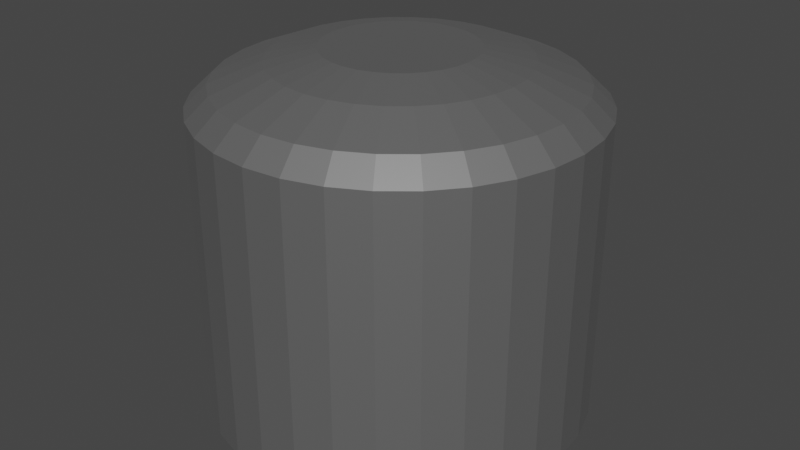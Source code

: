 # Source: Tank.blend  (saved by Blender 2.81.16; exported with 4.5.12 LTS)
import bpy
from mathutils import Matrix  # noqa: F401  (used for matrix-valued properties, if any)

bpy.ops.wm.read_factory_settings(use_empty=True)
scene = bpy.context.scene
scene.name = 'Scene'

# ---- collections
col_collection = bpy.data.collections.new('Collection'); scene.collection.children.link(col_collection)

# ---- materials (node trees are filled in below, after node groups)
mat_material_001 = bpy.data.materials.new('Material.001')
mat_material_001.use_transparent_shadow = False

# ---- material node trees
mat_material_001.use_nodes = True; mat_material_001.node_tree.nodes.clear()
_N = mat_material_001.node_tree.nodes; _L = mat_material_001.node_tree.links
n0 = _N.new('ShaderNodeOutputMaterial'); n0.name = 'Material Output'; n0.location = (300, 300)
n1 = _N.new('ShaderNodeBsdfPrincipled'); n1.name = 'Principled BSDF'; n1.location = (-112, 278)
n1.distribution = 'GGX'
n1.subsurface_method = 'BURLEY'
n1.inputs[0].default_value = (0.2522, 0.2522, 0.2522, 1.0)
n1.inputs[1].default_value = 0.6818
n1.inputs[2].default_value = 0.5273
n1.inputs[3].default_value = 1.45
n1.inputs[13].default_value = 1.0
n1.inputs[27].default_value = (0.0, 0.0, 0.0, 1.0)
n1.inputs[28].default_value = 1.0
_L.new(n1.outputs[0], n0.inputs[0])
n0.is_active_output = True

# ---- world
world_world = bpy.data.worlds.new('World'); scene.world = world_world
world_world.use_nodes = True; world_world.node_tree.nodes.clear()
_N = world_world.node_tree.nodes; _L = world_world.node_tree.links
n0 = _N.new('ShaderNodeOutputWorld'); n0.name = 'World Output'; n0.location = (300, 300)
n1 = _N.new('ShaderNodeBackground'); n1.name = 'Background'; n1.location = (10, 300)
n1.inputs[0].default_value = (0.05088, 0.05088, 0.05088, 1.0)
_L.new(n1.outputs[0], n0.inputs[0])
n0.is_active_output = True
world_world.color = (0.05088, 0.05088, 0.05088)
world_world.use_sun_shadow = False
world_world.sun_shadow_jitter_overblur = 0.0

# ---- meshes
me_cylinder = bpy.data.meshes.new('Cylinder')
me_cylinder.from_pydata([(0.0, 1.0, -1.0), (-1.005e-07, 0.3826, 1.334), (0.1951, 0.9808, -1.0), (0.07465, 0.3753, 1.334), (0.3827, 0.9239, -1.0), (0.1464, 0.3535, 1.334), (0.5556, 0.8315, -1.0), (0.2126, 0.3182, 1.334), (0.7071, 0.7071, -1.0), (0.2706, 0.2706, 1.334), (0.8315, 0.5556, -1.0), (0.3182, 0.2126, 1.334), (0.9239, 0.3827, -1.0), (0.3535, 0.1464, 1.334), (0.9808, 0.1951, -1.0), (0.3753, 0.07465, 1.334), (1.0, 7.55e-08, -1.0), (0.3826, 3.905e-08, 1.334), (0.9808, -0.1951, -1.0), (0.3753, -0.07465, 1.334), (0.9239, -0.3827, -1.0), (0.3535, -0.1464, 1.334), (0.8315, -0.5556, -1.0), (0.3182, -0.2126, 1.334), (0.7071, -0.7071, -1.0), (0.2706, -0.2706, 1.334), (0.5556, -0.8315, -1.0), (0.2126, -0.3182, 1.334), (0.3827, -0.9239, -1.0), (0.1464, -0.3535, 1.334), (0.1951, -0.9808, -1.0), (0.07465, -0.3753, 1.334), (-3.258e-07, -1.0, -1.0), (-1.027e-07, -0.3826, 1.334), (-0.1951, -0.9808, -1.0), (-0.07465, -0.3753, 1.334), (-0.3827, -0.9239, -1.0), (-0.1464, -0.3535, 1.334), (-0.5556, -0.8315, -1.0), (-0.2126, -0.3182, 1.334), (-0.7071, -0.7071, -1.0), (-0.2706, -0.2706, 1.334), (-0.8315, -0.5556, -1.0), (-0.3182, -0.2126, 1.334), (-0.9239, -0.3827, -1.0), (-0.3535, -0.1464, 1.334), (-0.9808, -0.1951, -1.0), (-0.3753, -0.07465, 1.334), (-1.0, 9.656e-07, -1.0), (-0.3826, 4.237e-07, 1.334), (-0.9808, 0.1951, -1.0), (-0.3753, 0.07465, 1.334), (-0.9239, 0.3827, -1.0), (-0.3535, 0.1464, 1.334), (-0.8315, 0.5556, -1.0), (-0.3182, 0.2126, 1.334), (-0.7071, 0.7071, -1.0), (-0.2706, 0.2706, 1.334), (-0.5556, 0.8315, -1.0), (-0.2126, 0.3182, 1.334), (-0.3827, 0.9239, -1.0), (-0.1464, 0.3535, 1.334), (-0.1951, 0.9808, -1.0), (-0.07465, 0.3753, 1.334), (0.1951, 0.9808, 1.0), (0.0, 1.0, 1.0), (0.3827, 0.9239, 1.0), (0.5556, 0.8315, 1.0), (0.7071, 0.7071, 1.0), (0.8315, 0.5556, 1.0), (0.9239, 0.3827, 1.0), (0.9808, 0.1951, 1.0), (1.0, 7.55e-08, 1.0), (0.9808, -0.1951, 1.0), (0.9239, -0.3827, 1.0), (0.8315, -0.5556, 1.0), (0.7071, -0.7071, 1.0), (0.5556, -0.8315, 1.0), (0.3827, -0.9239, 1.0), (0.1951, -0.9808, 1.0), (-3.258e-07, -1.0, 1.0), (-0.1951, -0.9808, 1.0), (-0.3827, -0.9239, 1.0), (-0.5556, -0.8315, 1.0), (-0.7071, -0.7071, 1.0), (-0.8315, -0.5556, 1.0), (-0.9239, -0.3827, 1.0), (-0.9808, -0.1951, 1.0), (-1.0, 9.656e-07, 1.0), (-0.9808, 0.1951, 1.0), (-0.9239, 0.3827, 1.0), (-0.8315, 0.5556, 1.0), (-0.7071, 0.7071, 1.0), (-0.5556, 0.8315, 1.0), (-0.3827, 0.9239, 1.0), (-0.1951, 0.9808, 1.0), (0.123, 0.6185, 1.265), (-9.756e-08, 0.6306, 1.265), (0.2413, 0.5826, 1.265), (0.3504, 0.5244, 1.265), (0.4459, 0.4459, 1.265), (0.5244, 0.3504, 1.265), (0.5826, 0.2413, 1.265), (0.6185, 0.123, 1.265), (0.6306, 4.699e-08, 1.265), (0.6185, -0.123, 1.265), (0.5826, -0.2413, 1.265), (0.5244, -0.3504, 1.265), (0.4459, -0.4459, 1.265), (0.3504, -0.5244, 1.265), (0.2413, -0.5826, 1.265), (0.123, -0.6185, 1.265), (-2.03e-07, -0.6306, 1.265), (-0.123, -0.6185, 1.265), (-0.2413, -0.5826, 1.265), (-0.3504, -0.5244, 1.265), (-0.4459, -0.4459, 1.265), (-0.5244, -0.3504, 1.265), (-0.5826, -0.2413, 1.265), (-0.6185, -0.123, 1.265), (-0.6306, 6.442e-07, 1.265), (-0.6185, 0.123, 1.265), (-0.5826, 0.2413, 1.265), (-0.5244, 0.3504, 1.265), (-0.4459, 0.4459, 1.265), (-0.3504, 0.5244, 1.265), (-0.2413, 0.5826, 1.265), (-0.123, 0.6185, 1.265), (-5.883e-08, 0.8874, 1.136), (0.1731, 0.8703, 1.136), (0.3396, 0.8198, 1.136), (0.493, 0.7378, 1.136), (0.6275, 0.6275, 1.136), (0.7378, 0.493, 1.136), (0.8198, 0.3396, 1.136), (0.8703, 0.1731, 1.136), (0.8874, 4.321e-08, 1.136), (0.8703, -0.1731, 1.136), (0.8198, -0.3396, 1.136), (0.7378, -0.493, 1.136), (0.6275, -0.6275, 1.136), (0.493, -0.7378, 1.136), (0.3396, -0.8198, 1.136), (0.1731, -0.8703, 1.136), (-2.92e-07, -0.8874, 1.136), (-0.1731, -0.8703, 1.136), (-0.3396, -0.8198, 1.136), (-0.493, -0.7378, 1.136), (-0.6275, -0.6275, 1.136), (-0.7378, -0.493, 1.136), (-0.8198, -0.3396, 1.136), (-0.8703, -0.1731, 1.136), (-0.8874, 8.532e-07, 1.136), (-0.8703, 0.1731, 1.136), (-0.8198, 0.3396, 1.136), (-0.7378, 0.493, 1.136), (-0.6275, 0.6275, 1.136), (-0.493, 0.7378, 1.136), (-0.3396, 0.8198, 1.136), (-0.1731, 0.8703, 1.136)], [], [(0, 65, 64, 2), (2, 64, 66, 4), (4, 66, 67, 6), (6, 67, 68, 8), (8, 68, 69, 10), (10, 69, 70, 12), (12, 70, 71, 14), (14, 71, 72, 16), (16, 72, 73, 18), (18, 73, 74, 20), (20, 74, 75, 22), (22, 75, 76, 24), (24, 76, 77, 26), (26, 77, 78, 28), (28, 78, 79, 30), (30, 79, 80, 32), (32, 80, 81, 34), (34, 81, 82, 36), (36, 82, 83, 38), (38, 83, 84, 40), (40, 84, 85, 42), (42, 85, 86, 44), (44, 86, 87, 46), (46, 87, 88, 48), (48, 88, 89, 50), (50, 89, 90, 52), (52, 90, 91, 54), (54, 91, 92, 56), (56, 92, 93, 58), (58, 93, 94, 60), (3, 1, 63, 61, 59, 57, 55, 53, 51, 49, 47, 45, 43, 41, 39, 37, 35, 33, 31, 29, 27, 25, 23, 21, 19, 17, 15, 13, 11, 9, 7, 5), (60, 94, 95, 62), (62, 95, 65, 0), (0, 2, 4, 6, 8, 10, 12, 14, 16, 18, 20, 22, 24, 26, 28, 30, 32, 34, 36, 38, 40, 42, 44, 46, 48, 50, 52, 54, 56, 58, 60, 62), (128, 129, 64, 65), (129, 130, 66, 64), (130, 131, 67, 66), (131, 132, 68, 67), (132, 133, 69, 68), (133, 134, 70, 69), (134, 135, 71, 70), (135, 136, 72, 71), (136, 137, 73, 72), (137, 138, 74, 73), (138, 139, 75, 74), (139, 140, 76, 75), (140, 141, 77, 76), (141, 142, 78, 77), (142, 143, 79, 78), (143, 144, 80, 79), (144, 145, 81, 80), (145, 146, 82, 81), (146, 147, 83, 82), (147, 148, 84, 83), (148, 149, 85, 84), (149, 150, 86, 85), (150, 151, 87, 86), (151, 152, 88, 87), (152, 153, 89, 88), (153, 154, 90, 89), (154, 155, 91, 90), (155, 156, 92, 91), (156, 157, 93, 92), (157, 158, 94, 93), (158, 159, 95, 94), (159, 128, 65, 95), (1, 3, 96, 97), (3, 5, 98, 96), (5, 7, 99, 98), (7, 9, 100, 99), (9, 11, 101, 100), (11, 13, 102, 101), (13, 15, 103, 102), (15, 17, 104, 103), (17, 19, 105, 104), (19, 21, 106, 105), (21, 23, 107, 106), (23, 25, 108, 107), (25, 27, 109, 108), (27, 29, 110, 109), (29, 31, 111, 110), (31, 33, 112, 111), (33, 35, 113, 112), (35, 37, 114, 113), (37, 39, 115, 114), (39, 41, 116, 115), (41, 43, 117, 116), (43, 45, 118, 117), (45, 47, 119, 118), (47, 49, 120, 119), (49, 51, 121, 120), (51, 53, 122, 121), (53, 55, 123, 122), (55, 57, 124, 123), (57, 59, 125, 124), (59, 61, 126, 125), (61, 63, 127, 126), (63, 1, 97, 127), (127, 97, 128, 159), (126, 127, 159, 158), (125, 126, 158, 157), (124, 125, 157, 156), (123, 124, 156, 155), (122, 123, 155, 154), (121, 122, 154, 153), (120, 121, 153, 152), (119, 120, 152, 151), (118, 119, 151, 150), (117, 118, 150, 149), (116, 117, 149, 148), (115, 116, 148, 147), (114, 115, 147, 146), (113, 114, 146, 145), (112, 113, 145, 144), (111, 112, 144, 143), (110, 111, 143, 142), (109, 110, 142, 141), (108, 109, 141, 140), (107, 108, 140, 139), (106, 107, 139, 138), (105, 106, 138, 137), (104, 105, 137, 136), (103, 104, 136, 135), (102, 103, 135, 134), (101, 102, 134, 133), (100, 101, 133, 132), (99, 100, 132, 131), (98, 99, 131, 130), (96, 98, 130, 129), (97, 96, 129, 128)])
_uv = me_cylinder.uv_layers.new(name='UVMap')
_uv.uv.foreach_set('vector', [1.0, 0.5, 1.0, 1.0, 0.9688, 1.0, 0.9688, 0.5, 0.9688, 0.5, 0.9688, 1.0, 0.9375, 1.0, 0.9375, 0.5, 0.9375, 0.5, 0.9375, 1.0, 0.9062, 1.0, 0.9062, 0.5, 0.9062, 0.5, 0.9062, 1.0, 0.875, 1.0, 0.875, 0.5, 0.875, 0.5, 0.875, 1.0, 0.8438, 1.0, 0.8438, 0.5, 0.8438, 0.5, 0.8438, 1.0, 0.8125, 1.0, 0.8125, 0.5, 0.8125, 0.5, 0.8125, 1.0, 0.7812, 1.0, 0.7812, 0.5, 0.7812, 0.5, 0.7812, 1.0, 0.75, 1.0, 0.75, 0.5, 0.75, 0.5, 0.75, 1.0, 0.7188, 1.0, 0.7188, 0.5, 0.7188, 0.5, 0.7188, 1.0, 0.6875, 1.0, 0.6875, 0.5, 0.6875, 0.5, 0.6875, 1.0, 0.6562, 1.0, 0.6562, 0.5, 0.6562, 0.5, 0.6562, 1.0, 0.625, 1.0, 0.625, 0.5, 0.625, 0.5, 0.625, 1.0, 0.5938, 1.0, 0.5938, 0.5, 0.5938, 0.5, 0.5938, 1.0, 0.5625, 1.0, 0.5625, 0.5, 0.5625, 0.5, 0.5625, 1.0, 0.5312, 1.0, 0.5312, 0.5, 0.5312, 0.5, 0.5312, 1.0, 0.5, 1.0, 0.5, 0.5, 0.5, 0.5, 0.5, 1.0, 0.4688, 1.0, 0.4688, 0.5, 0.4688, 0.5, 0.4688, 1.0, 0.4375, 1.0, 0.4375, 0.5, 0.4375, 0.5, 0.4375, 1.0, 0.4062, 1.0, 0.4062, 0.5, 0.4062, 0.5, 0.4062, 1.0, 0.375, 1.0, 0.375, 0.5, 0.375, 0.5, 0.375, 1.0, 0.3438, 1.0, 0.3438, 0.5, 0.3438, 0.5, 0.3438, 1.0, 0.3125, 1.0, 0.3125, 0.5, 0.3125, 0.5, 0.3125, 1.0, 0.2812, 1.0, 0.2812, 0.5, 0.2812, 0.5, 0.2812, 1.0, 0.25, 1.0, 0.25, 0.5, 0.25, 0.5, 0.25, 1.0, 0.2188, 1.0, 0.2188, 0.5, 0.2188, 0.5, 0.2188, 1.0, 0.1875, 1.0, 0.1875, 0.5, 0.1875, 0.5, 0.1875, 1.0, 0.1562, 1.0, 0.1562, 0.5, 0.1562, 0.5, 0.1562, 1.0, 0.125, 1.0, 0.125, 0.5, 0.125, 0.5, 0.125, 1.0, 0.09375, 1.0, 0.09375, 0.5, 0.09375, 0.5, 0.09375, 1.0, 0.0625, 1.0, 0.0625, 0.5, 0.2762, 0.3818, 0.25, 0.3843, 0.2238, 0.3818, 0.1986, 0.3741, 0.1754, 0.3617, 0.155, 0.345, 0.1383, 0.3246, 0.1259, 0.3014, 0.1182, 0.2762, 0.1157, 0.25, 0.1182, 0.2238, 0.1259, 0.1986, 0.1383, 0.1754, 0.155, 0.155, 0.1754, 0.1383, 0.1986, 0.1259, 0.2238, 0.1182, 0.25, 0.1157, 0.2762, 0.1182, 0.3014, 0.1259, 0.3246, 0.1383, 0.345, 0.155, 0.3617, 0.1754, 0.3741, 0.1986, 0.3818, 0.2238, 0.3843, 0.25, 0.3818, 0.2762, 0.3741, 0.3014, 0.3617, 0.3246, 0.345, 0.345, 0.3246, 0.3617, 0.3014, 0.3741, 0.0625, 0.5, 0.0625, 1.0, 0.03125, 1.0, 0.03125, 0.5, 0.03125, 0.5, 0.03125, 1.0, 0.0, 1.0, 0.0, 0.5, 0.75, 0.49, 0.7968, 0.4854, 0.8418, 0.4717, 0.8833, 0.4496, 0.9197, 0.4197, 0.9496, 0.3833, 0.9717, 0.3418, 0.9854, 0.2968, 0.99, 0.25, 0.9854, 0.2032, 0.9717, 0.1582, 0.9496, 0.1167, 0.9197, 0.08029, 0.8833, 0.05045, 0.8418, 0.02827, 0.7968, 0.01461, 0.75, 0.01, 0.7032, 0.01461, 0.6582, 0.02827, 0.6167, 0.05045, 0.5803, 0.08029, 0.5504, 0.1167, 0.5283, 0.1582, 0.5146, 0.2032, 0.51, 0.25, 0.5146, 0.2968, 0.5283, 0.3418, 0.5504, 0.3833, 0.5803, 0.4197, 0.6167, 0.4496, 0.6582, 0.4717, 0.7032, 0.4854, 0.25, 0.4535, 0.2897, 0.4496, 0.2968, 0.4854, 0.25, 0.49, 0.2897, 0.4496, 0.3279, 0.438, 0.3418, 0.4717, 0.2968, 0.4854, 0.3279, 0.438, 0.3631, 0.4192, 0.3833, 0.4496, 0.3418, 0.4717, 0.3631, 0.4192, 0.3939, 0.3939, 0.4197, 0.4197, 0.3833, 0.4496, 0.3939, 0.3939, 0.4192, 0.3631, 0.4496, 0.3833, 0.4197, 0.4197, 0.4192, 0.3631, 0.438, 0.3279, 0.4717, 0.3418, 0.4496, 0.3833, 0.438, 0.3279, 0.4496, 0.2897, 0.4854, 0.2968, 0.4717, 0.3418, 0.4496, 0.2897, 0.4535, 0.25, 0.49, 0.25, 0.4854, 0.2968, 0.4535, 0.25, 0.4496, 0.2103, 0.4854, 0.2032, 0.49, 0.25, 0.4496, 0.2103, 0.438, 0.1721, 0.4717, 0.1582, 0.4854, 0.2032, 0.438, 0.1721, 0.4192, 0.1369, 0.4496, 0.1167, 0.4717, 0.1582, 0.4192, 0.1369, 0.3939, 0.1061, 0.4197, 0.08029, 0.4496, 0.1167, 0.3939, 0.1061, 0.3631, 0.0808, 0.3833, 0.05045, 0.4197, 0.08029, 0.3631, 0.0808, 0.3279, 0.06199, 0.3418, 0.02827, 0.3833, 0.05045, 0.3279, 0.06199, 0.2897, 0.05041, 0.2968, 0.01461, 0.3418, 0.02827, 0.2897, 0.05041, 0.25, 0.0465, 0.25, 0.01, 0.2968, 0.01461, 0.25, 0.0465, 0.2103, 0.05041, 0.2032, 0.01461, 0.25, 0.01, 0.2103, 0.05041, 0.1721, 0.06199, 0.1582, 0.02827, 0.2032, 0.01461, 0.1721, 0.06199, 0.1369, 0.0808, 0.1167, 0.05045, 0.1582, 0.02827, 0.1369, 0.0808, 0.1061, 0.1061, 0.08029, 0.08029, 0.1167, 0.05045, 0.1061, 0.1061, 0.0808, 0.1369, 0.05045, 0.1167, 0.08029, 0.08029, 0.0808, 0.1369, 0.06199, 0.1721, 0.02827, 0.1582, 0.05045, 0.1167, 0.06199, 0.1721, 0.05041, 0.2103, 0.01461, 0.2032, 0.02827, 0.1582, 0.05041, 0.2103, 0.0465, 0.25, 0.01, 0.25, 0.01461, 0.2032, 0.0465, 0.25, 0.05041, 0.2897, 0.01461, 0.2968, 0.01, 0.25, 0.05041, 0.2897, 0.06199, 0.3279, 0.02827, 0.3418, 0.01461, 0.2968, 0.06199, 0.3279, 0.0808, 0.3631, 0.05045, 0.3833, 0.02827, 0.3418, 0.0808, 0.3631, 0.1061, 0.3939, 0.08029, 0.4197, 0.05045, 0.3833, 0.1061, 0.3939, 0.1369, 0.4192, 0.1167, 0.4496, 0.08029, 0.4197, 0.1369, 0.4192, 0.1721, 0.438, 0.1582, 0.4717, 0.1167, 0.4496, 0.1721, 0.438, 0.2103, 0.4496, 0.2032, 0.4854, 0.1582, 0.4717, 0.2103, 0.4496, 0.25, 0.4535, 0.25, 0.49, 0.2032, 0.4854, 0.25, 0.3843, 0.2762, 0.3818, 0.2826, 0.4138, 0.25, 0.417, 0.2762, 0.3818, 0.3014, 0.3741, 0.3139, 0.4043, 0.2826, 0.4138, 0.3014, 0.3741, 0.3246, 0.3617, 0.3428, 0.3889, 0.3139, 0.4043, 0.3246, 0.3617, 0.345, 0.345, 0.3681, 0.3681, 0.3428, 0.3889, 0.345, 0.345, 0.3617, 0.3246, 0.3889, 0.3428, 0.3681, 0.3681, 0.3617, 0.3246, 0.3741, 0.3014, 0.4043, 0.3139, 0.3889, 0.3428, 0.3741, 0.3014, 0.3818, 0.2762, 0.4138, 0.2826, 0.4043, 0.3139, 0.3818, 0.2762, 0.3843, 0.25, 0.417, 0.25, 0.4138, 0.2826, 0.3843, 0.25, 0.3818, 0.2238, 0.4138, 0.2174, 0.417, 0.25, 0.3818, 0.2238, 0.3741, 0.1986, 0.4043, 0.1861, 0.4138, 0.2174, 0.3741, 0.1986, 0.3617, 0.1754, 0.3889, 0.1572, 0.4043, 0.1861, 0.3617, 0.1754, 0.345, 0.155, 0.3681, 0.1319, 0.3889, 0.1572, 0.345, 0.155, 0.3246, 0.1383, 0.3428, 0.1111, 0.3681, 0.1319, 0.3246, 0.1383, 0.3014, 0.1259, 0.3139, 0.09571, 0.3428, 0.1111, 0.3014, 0.1259, 0.2762, 0.1182, 0.2826, 0.08621, 0.3139, 0.09571, 0.2762, 0.1182, 0.25, 0.1157, 0.25, 0.083, 0.2826, 0.08621, 0.25, 0.1157, 0.2238, 0.1182, 0.2174, 0.08621, 0.25, 0.083, 0.2238, 0.1182, 0.1986, 0.1259, 0.1861, 0.09571, 0.2174, 0.08621, 0.1986, 0.1259, 0.1754, 0.1383, 0.1572, 0.1111, 0.1861, 0.09571, 0.1754, 0.1383, 0.155, 0.155, 0.1319, 0.1319, 0.1572, 0.1111, 0.155, 0.155, 0.1383, 0.1754, 0.1111, 0.1572, 0.1319, 0.1319, 0.1383, 0.1754, 0.1259, 0.1986, 0.09571, 0.1861, 0.1111, 0.1572, 0.1259, 0.1986, 0.1182, 0.2238, 0.08621, 0.2174, 0.09571, 0.1861, 0.1182, 0.2238, 0.1157, 0.25, 0.083, 0.25, 0.08621, 0.2174, 0.1157, 0.25, 0.1182, 0.2762, 0.08621, 0.2826, 0.083, 0.25, 0.1182, 0.2762, 0.1259, 0.3014, 0.09571, 0.3139, 0.08621, 0.2826, 0.1259, 0.3014, 0.1383, 0.3246, 0.1111, 0.3428, 0.09571, 0.3139, 0.1383, 0.3246, 0.155, 0.345, 0.1319, 0.3681, 0.1111, 0.3428, 0.155, 0.345, 0.1754, 0.3617, 0.1572, 0.3889, 0.1319, 0.3681, 0.1754, 0.3617, 0.1986, 0.3741, 0.1861, 0.4043, 0.1572, 0.3889, 0.1986, 0.3741, 0.2238, 0.3818, 0.2174, 0.4138, 0.1861, 0.4043, 0.2238, 0.3818, 0.25, 0.3843, 0.25, 0.417, 0.2174, 0.4138, 0.2174, 0.4138, 0.25, 0.417, 0.25, 0.4535, 0.2103, 0.4496, 0.1861, 0.4043, 0.2174, 0.4138, 0.2103, 0.4496, 0.1721, 0.438, 0.1572, 0.3889, 0.1861, 0.4043, 0.1721, 0.438, 0.1369, 0.4192, 0.1319, 0.3681, 0.1572, 0.3889, 0.1369, 0.4192, 0.1061, 0.3939, 0.1111, 0.3428, 0.1319, 0.3681, 0.1061, 0.3939, 0.0808, 0.3631, 0.09571, 0.3139, 0.1111, 0.3428, 0.0808, 0.3631, 0.06199, 0.3279, 0.08621, 0.2826, 0.09571, 0.3139, 0.06199, 0.3279, 0.05041, 0.2897, 0.083, 0.25, 0.08621, 0.2826, 0.05041, 0.2897, 0.0465, 0.25, 0.08621, 0.2174, 0.083, 0.25, 0.0465, 0.25, 0.05041, 0.2103, 0.09571, 0.1861, 0.08621, 0.2174, 0.05041, 0.2103, 0.06199, 0.1721, 0.1111, 0.1572, 0.09571, 0.1861, 0.06199, 0.1721, 0.0808, 0.1369, 0.1319, 0.1319, 0.1111, 0.1572, 0.0808, 0.1369, 0.1061, 0.1061, 0.1572, 0.1111, 0.1319, 0.1319, 0.1061, 0.1061, 0.1369, 0.0808, 0.1861, 0.09571, 0.1572, 0.1111, 0.1369, 0.0808, 0.1721, 0.06199, 0.2174, 0.08621, 0.1861, 0.09571, 0.1721, 0.06199, 0.2103, 0.05041, 0.25, 0.083, 0.2174, 0.08621, 0.2103, 0.05041, 0.25, 0.0465, 0.2826, 0.08621, 0.25, 0.083, 0.25, 0.0465, 0.2897, 0.05041, 0.3139, 0.09571, 0.2826, 0.08621, 0.2897, 0.05041, 0.3279, 0.06199, 0.3428, 0.1111, 0.3139, 0.09571, 0.3279, 0.06199, 0.3631, 0.0808, 0.3681, 0.1319, 0.3428, 0.1111, 0.3631, 0.0808, 0.3939, 0.1061, 0.3889, 0.1572, 0.3681, 0.1319, 0.3939, 0.1061, 0.4192, 0.1369, 0.4043, 0.1861, 0.3889, 0.1572, 0.4192, 0.1369, 0.438, 0.1721, 0.4138, 0.2174, 0.4043, 0.1861, 0.438, 0.1721, 0.4496, 0.2103, 0.417, 0.25, 0.4138, 0.2174, 0.4496, 0.2103, 0.4535, 0.25, 0.4138, 0.2826, 0.417, 0.25, 0.4535, 0.25, 0.4496, 0.2897, 0.4043, 0.3139, 0.4138, 0.2826, 0.4496, 0.2897, 0.438, 0.3279, 0.3889, 0.3428, 0.4043, 0.3139, 0.438, 0.3279, 0.4192, 0.3631, 0.3681, 0.3681, 0.3889, 0.3428, 0.4192, 0.3631, 0.3939, 0.3939, 0.3428, 0.3889, 0.3681, 0.3681, 0.3939, 0.3939, 0.3631, 0.4192, 0.3139, 0.4043, 0.3428, 0.3889, 0.3631, 0.4192, 0.3279, 0.438, 0.2826, 0.4138, 0.3139, 0.4043, 0.3279, 0.438, 0.2897, 0.4496, 0.25, 0.417, 0.2826, 0.4138, 0.2897, 0.4496, 0.25, 0.4535])
me_cylinder.materials.append(mat_material_001)
me_cylinder.use_remesh_fix_poles = True
me_cylinder.use_remesh_preserve_attributes = False
me_cylinder.use_mirror_vertex_groups = False
me_cylinder.update()

# ---- objects
ob_cylinder = bpy.data.objects.new('Cylinder', me_cylinder)

# ---- transforms, parenting, visibility, modifiers, constraints
ob_cylinder.location = (0.0, 0.0, 0.0)
ob_cylinder.scale = (16.0, 16.0, 12.61)
ob_cylinder.lineart.crease_threshold = 0.0

# ---- collection membership
col_collection.objects.link(ob_cylinder)

# ---- scene / render settings (as saved in the file)
scene.frame_start = 1; scene.frame_end = 250; scene.frame_set(1)
scene.render.engine = 'BLENDER_EEVEE_NEXT'
scene.cycles.use_denoising = False
scene.cycles.samples = 128
scene.cycles.sampling_pattern = 'TABULATED_SOBOL'
scene.cycles.use_adaptive_sampling = False
scene.cycles.use_light_tree = False
scene.view_settings.view_transform = 'Filmic'
bpy.context.view_layer.update()

# ---- added for rendering (the .blend has no active camera and no usable light): camera, sun
cam_auto = bpy.data.cameras.new('AutoCamera')
cam_auto.lens = 50.0
cam_auto.sensor_width = 36.0
cam_auto.clip_end = 1000.0
ob_auto_camera = bpy.data.objects.new('AutoCamera', cam_auto)
scene.collection.objects.link(ob_auto_camera)
ob_auto_camera.location = (49.959, -59.9507, 42.0756)
ob_auto_camera.rotation_euler = (1.09748, -7.21219e-08, 0.694738)
scene.camera = ob_auto_camera
light_auto_sun = bpy.data.lights.new('AutoSun', 'SUN')
light_auto_sun.energy = 3.0
light_auto_sun.angle = 0.0523599
ob_auto_sun = bpy.data.objects.new('AutoSun', light_auto_sun)
scene.collection.objects.link(ob_auto_sun)
ob_auto_sun.rotation_euler = (0.872665, 0.174533, 0.523599)
bpy.context.view_layer.update()
